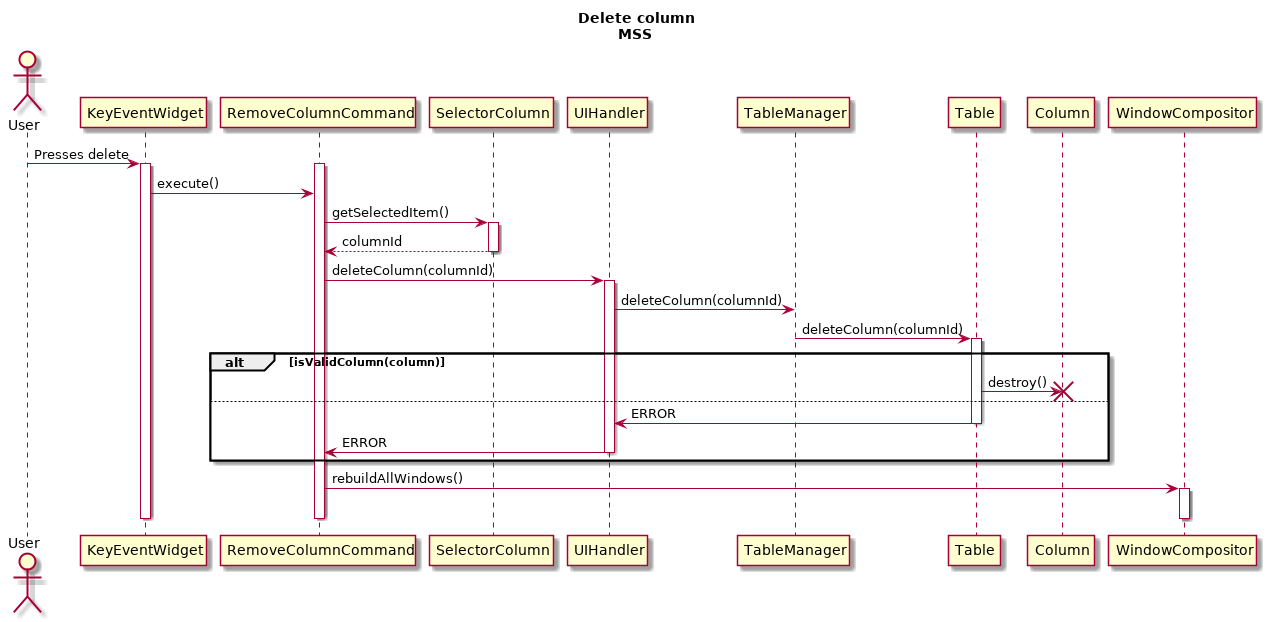

The diagram above was rendered by PlantUML. Its source (embedded in the PNG):
@startuml
title Delete column\nMSS
Actor User
User->KeyEventWidget: Presses delete
activate KeyEventWidget
activate RemoveColumnCommand
KeyEventWidget -> RemoveColumnCommand: execute()
RemoveColumnCommand ->SelectorColumn: getSelectedItem()
activate SelectorColumn
RemoveColumnCommand <-- SelectorColumn: columnId
deactivate SelectorColumn
RemoveColumnCommand -> UIHandler: deleteColumn(columnId)
activate UIHandler
UIHandler -> TableManager: deleteColumn(columnId)
TableManager -> Table: deleteColumn(columnId)
activate Table
alt isValidColumn(column)
    Table -> Column: destroy()
    destroy Column
else
    Table -> UIHandler: ERROR
    deactivate Table
    UIHandler -> RemoveColumnCommand: ERROR
    deactivate UIHandler
end

RemoveColumnCommand -> WindowCompositor: rebuildAllWindows()
activate WindowCompositor
deactivate WindowCompositor
deactivate RemoveColumnCommand
deactivate KeyEventWidget
@enduml